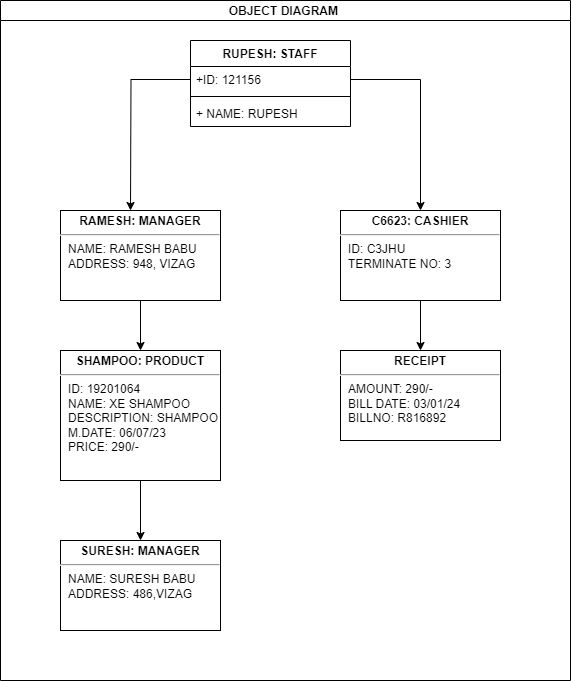

The diagram above was exported from draw.io. Its source (the exported page's mxGraphModel, read from the mxfile embedded in the PNG):
<mxGraphModel dx="1114" dy="600" grid="0" gridSize="10" guides="1" tooltips="1" connect="1" arrows="1" fold="1" page="1" pageScale="1" pageWidth="827" pageHeight="1169" math="0" shadow="0">
  <root>
    <mxCell id="WIyWlLk6GJQsqaUBKTNV-0" />
    <mxCell id="WIyWlLk6GJQsqaUBKTNV-1" parent="WIyWlLk6GJQsqaUBKTNV-0" />
    <mxCell id="vpwo447sAGl1NUqwfHuZ-19" value="OBJECT DIAGRAM " style="swimlane;startSize=20;horizontal=1;containerType=tree;newEdgeStyle={&quot;edgeStyle&quot;:&quot;elbowEdgeStyle&quot;,&quot;startArrow&quot;:&quot;none&quot;,&quot;endArrow&quot;:&quot;none&quot;};" parent="WIyWlLk6GJQsqaUBKTNV-1" vertex="1">
      <mxGeometry x="128" y="80" width="570" height="680" as="geometry">
        <mxRectangle x="128" y="80" width="150" height="30" as="alternateBounds" />
      </mxGeometry>
    </mxCell>
    <mxCell id="vpwo447sAGl1NUqwfHuZ-27" value="RUPESH: STAFF" style="swimlane;fontStyle=1;align=center;verticalAlign=top;childLayout=stackLayout;horizontal=1;startSize=26;horizontalStack=0;resizeParent=1;resizeParentMax=0;resizeLast=0;collapsible=1;marginBottom=0;whiteSpace=wrap;html=1;" parent="vpwo447sAGl1NUqwfHuZ-19" vertex="1">
      <mxGeometry x="190" y="40" width="160" height="86" as="geometry" />
    </mxCell>
    <mxCell id="vpwo447sAGl1NUqwfHuZ-52" style="edgeStyle=orthogonalEdgeStyle;rounded=0;orthogonalLoop=1;jettySize=auto;html=1;exitX=0;exitY=0.5;exitDx=0;exitDy=0;" parent="vpwo447sAGl1NUqwfHuZ-27" source="vpwo447sAGl1NUqwfHuZ-28" edge="1">
      <mxGeometry relative="1" as="geometry">
        <mxPoint x="-60" y="170" as="targetPoint" />
      </mxGeometry>
    </mxCell>
    <mxCell id="vpwo447sAGl1NUqwfHuZ-28" value="+ID: 121156" style="text;strokeColor=none;fillColor=none;align=left;verticalAlign=top;spacingLeft=4;spacingRight=4;overflow=hidden;rotatable=0;points=[[0,0.5],[1,0.5]];portConstraint=eastwest;whiteSpace=wrap;html=1;" parent="vpwo447sAGl1NUqwfHuZ-27" vertex="1">
      <mxGeometry y="26" width="160" height="26" as="geometry" />
    </mxCell>
    <mxCell id="vpwo447sAGl1NUqwfHuZ-29" value="" style="line;strokeWidth=1;fillColor=none;align=left;verticalAlign=middle;spacingTop=-1;spacingLeft=3;spacingRight=3;rotatable=0;labelPosition=right;points=[];portConstraint=eastwest;strokeColor=inherit;" parent="vpwo447sAGl1NUqwfHuZ-27" vertex="1">
      <mxGeometry y="52" width="160" height="8" as="geometry" />
    </mxCell>
    <mxCell id="vpwo447sAGl1NUqwfHuZ-30" value="+ NAME: RUPESH" style="text;strokeColor=none;fillColor=none;align=left;verticalAlign=top;spacingLeft=4;spacingRight=4;overflow=hidden;rotatable=0;points=[[0,0.5],[1,0.5]];portConstraint=eastwest;whiteSpace=wrap;html=1;" parent="vpwo447sAGl1NUqwfHuZ-27" vertex="1">
      <mxGeometry y="60" width="160" height="26" as="geometry" />
    </mxCell>
    <mxCell id="vpwo447sAGl1NUqwfHuZ-56" style="edgeStyle=orthogonalEdgeStyle;rounded=0;orthogonalLoop=1;jettySize=auto;html=1;exitX=0.5;exitY=1;exitDx=0;exitDy=0;entryX=0.5;entryY=0;entryDx=0;entryDy=0;" parent="vpwo447sAGl1NUqwfHuZ-19" source="vpwo447sAGl1NUqwfHuZ-50" target="vpwo447sAGl1NUqwfHuZ-48" edge="1">
      <mxGeometry relative="1" as="geometry" />
    </mxCell>
    <mxCell id="vpwo447sAGl1NUqwfHuZ-50" value="&lt;p style=&quot;margin: 4px 0px 0px; text-align: center;&quot;&gt;&lt;b style=&quot;&quot;&gt;C6623: CASHIER&lt;/b&gt;&lt;/p&gt;&lt;hr&gt;&lt;p style=&quot;margin:0px;margin-left:8px;&quot;&gt;ID: C3JHU&lt;/p&gt;&lt;p style=&quot;margin:0px;margin-left:8px;&quot;&gt;TERMINATE NO: 3&lt;/p&gt;" style="verticalAlign=top;align=left;overflow=fill;fontSize=12;fontFamily=Helvetica;html=1;whiteSpace=wrap;" parent="vpwo447sAGl1NUqwfHuZ-19" vertex="1">
      <mxGeometry x="340" y="210" width="160" height="90" as="geometry" />
    </mxCell>
    <mxCell id="vpwo447sAGl1NUqwfHuZ-58" style="edgeStyle=orthogonalEdgeStyle;rounded=0;orthogonalLoop=1;jettySize=auto;html=1;exitX=0.5;exitY=1;exitDx=0;exitDy=0;entryX=0.5;entryY=0;entryDx=0;entryDy=0;" parent="vpwo447sAGl1NUqwfHuZ-19" source="vpwo447sAGl1NUqwfHuZ-49" target="vpwo447sAGl1NUqwfHuZ-57" edge="1">
      <mxGeometry relative="1" as="geometry" />
    </mxCell>
    <mxCell id="vpwo447sAGl1NUqwfHuZ-49" value="&lt;p style=&quot;margin: 4px 0px 0px; text-align: center;&quot;&gt;&lt;b&gt;SHAMPOO: PRODUCT&lt;/b&gt;&lt;/p&gt;&lt;hr&gt;&lt;p style=&quot;margin:0px;margin-left:8px;&quot;&gt;ID: 19201064&lt;/p&gt;&lt;p style=&quot;margin:0px;margin-left:8px;&quot;&gt;NAME: XE SHAMPOO&lt;/p&gt;&lt;p style=&quot;margin:0px;margin-left:8px;&quot;&gt;DESCRIPTION: SHAMPOO&lt;/p&gt;&lt;p style=&quot;margin:0px;margin-left:8px;&quot;&gt;M.DATE: 06/07/23&lt;/p&gt;&lt;p style=&quot;margin:0px;margin-left:8px;&quot;&gt;PRICE: 290/-&lt;/p&gt;" style="verticalAlign=top;align=left;overflow=fill;fontSize=12;fontFamily=Helvetica;html=1;whiteSpace=wrap;" parent="vpwo447sAGl1NUqwfHuZ-19" vertex="1">
      <mxGeometry x="60" y="350" width="160" height="130" as="geometry" />
    </mxCell>
    <mxCell id="vpwo447sAGl1NUqwfHuZ-48" value="&lt;p style=&quot;margin: 4px 0px 0px; text-align: center;&quot;&gt;&lt;b&gt;RECEIPT&lt;/b&gt;&lt;/p&gt;&lt;hr&gt;&lt;p style=&quot;margin:0px;margin-left:8px;&quot;&gt;AMOUNT: 290/-&lt;/p&gt;&lt;p style=&quot;margin:0px;margin-left:8px;&quot;&gt;BILL DATE: 03/01/24&lt;/p&gt;&lt;p style=&quot;margin:0px;margin-left:8px;&quot;&gt;BILLNO: R816892&lt;/p&gt;" style="verticalAlign=top;align=left;overflow=fill;fontSize=12;fontFamily=Helvetica;html=1;whiteSpace=wrap;" parent="vpwo447sAGl1NUqwfHuZ-19" vertex="1">
      <mxGeometry x="340" y="350" width="160" height="90" as="geometry" />
    </mxCell>
    <mxCell id="vpwo447sAGl1NUqwfHuZ-53" style="edgeStyle=orthogonalEdgeStyle;rounded=0;orthogonalLoop=1;jettySize=auto;html=1;exitX=1;exitY=0.5;exitDx=0;exitDy=0;entryX=0.5;entryY=0;entryDx=0;entryDy=0;" parent="vpwo447sAGl1NUqwfHuZ-19" source="vpwo447sAGl1NUqwfHuZ-28" target="vpwo447sAGl1NUqwfHuZ-50" edge="1">
      <mxGeometry relative="1" as="geometry" />
    </mxCell>
    <mxCell id="vpwo447sAGl1NUqwfHuZ-55" style="edgeStyle=orthogonalEdgeStyle;rounded=0;orthogonalLoop=1;jettySize=auto;html=1;exitX=0.5;exitY=1;exitDx=0;exitDy=0;entryX=0.5;entryY=0;entryDx=0;entryDy=0;" parent="vpwo447sAGl1NUqwfHuZ-19" source="vpwo447sAGl1NUqwfHuZ-54" target="vpwo447sAGl1NUqwfHuZ-49" edge="1">
      <mxGeometry relative="1" as="geometry" />
    </mxCell>
    <mxCell id="vpwo447sAGl1NUqwfHuZ-54" value="&lt;p style=&quot;margin: 4px 0px 0px; text-align: center;&quot;&gt;&lt;b style=&quot;&quot;&gt;RAMESH: MANAGER&lt;/b&gt;&lt;/p&gt;&lt;hr&gt;&lt;p style=&quot;margin:0px;margin-left:8px;&quot;&gt;NAME: RAMESH BABU&lt;/p&gt;&lt;p style=&quot;margin:0px;margin-left:8px;&quot;&gt;ADDRESS: 948, VIZAG&lt;/p&gt;" style="verticalAlign=top;align=left;overflow=fill;fontSize=12;fontFamily=Helvetica;html=1;whiteSpace=wrap;" parent="vpwo447sAGl1NUqwfHuZ-19" vertex="1">
      <mxGeometry x="60" y="210" width="160" height="90" as="geometry" />
    </mxCell>
    <mxCell id="vpwo447sAGl1NUqwfHuZ-57" value="&lt;p style=&quot;margin: 4px 0px 0px; text-align: center;&quot;&gt;&lt;b&gt;SURESH: MANAGER&lt;/b&gt;&lt;/p&gt;&lt;hr&gt;&lt;p style=&quot;margin:0px;margin-left:8px;&quot;&gt;NAME: SURESH BABU&lt;/p&gt;&lt;p style=&quot;margin:0px;margin-left:8px;&quot;&gt;ADDRESS: 486,VIZAG&lt;/p&gt;" style="verticalAlign=top;align=left;overflow=fill;fontSize=12;fontFamily=Helvetica;html=1;whiteSpace=wrap;" parent="vpwo447sAGl1NUqwfHuZ-19" vertex="1">
      <mxGeometry x="60" y="540" width="160" height="90" as="geometry" />
    </mxCell>
  </root>
</mxGraphModel>